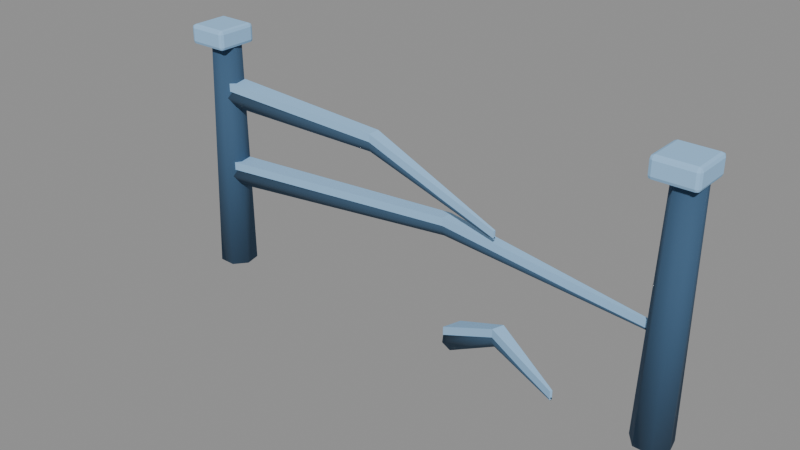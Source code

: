 # Source: fence_broken.blend  (saved by Blender 5.2.44; exported with 4.5.12 LTS)
import bpy
from mathutils import Matrix  # noqa: F401  (used for matrix-valued properties, if any)

bpy.ops.wm.read_factory_settings(use_empty=True)
scene = bpy.context.scene
scene.name = 'Scene'

# ---- collections
col_collisionguides_not_exported = bpy.data.collections.new('CollisionGuides_NOT_EXPORTED'); scene.collection.children.link(col_collisionguides_not_exported)

# ---- materials (node trees are filled in below, after node groups)
mat_env_snow = bpy.data.materials.new('env_snow')
mat_env_snow.diffuse_color = (0.3278, 0.5776, 0.8632, 1.0)
mat_env_timber = bpy.data.materials.new('env_timber')
mat_env_timber.diffuse_color = (0.0382, 0.09531, 0.1779, 1.0)
mat_env_twig = bpy.data.materials.new('env_twig')
mat_env_twig.diffuse_color = (0.03689, 0.0865, 0.1529, 1.0)

# ---- material node trees
mat_env_snow.use_nodes = True; mat_env_snow.node_tree.nodes.clear()
_N = mat_env_snow.node_tree.nodes; _L = mat_env_snow.node_tree.links
n0 = _N.new('ShaderNodeBsdfPrincipled'); n0.name = 'Principled BSDF'; n0.location = (-200, 100)
n0.inputs[0].default_value = (0.3278, 0.5776, 0.8632, 1.0)
n0.inputs[2].default_value = 0.9
n0.inputs[10].default_value = 0.005
n1 = _N.new('ShaderNodeOutputMaterial'); n1.name = 'Material Output'; n1.location = (200, 100)
_L.new(n0.outputs[0], n1.inputs[0])
n1.is_active_output = True
mat_env_timber.use_nodes = True; mat_env_timber.node_tree.nodes.clear()
_N = mat_env_timber.node_tree.nodes; _L = mat_env_timber.node_tree.links
n0 = _N.new('ShaderNodeBsdfPrincipled'); n0.name = 'Principled BSDF'; n0.location = (-200, 100)
n0.inputs[0].default_value = (0.0382, 0.09531, 0.1779, 1.0)
n0.inputs[2].default_value = 0.9
n0.inputs[10].default_value = 0.005
n1 = _N.new('ShaderNodeOutputMaterial'); n1.name = 'Material Output'; n1.location = (200, 100)
_L.new(n0.outputs[0], n1.inputs[0])
n1.is_active_output = True
mat_env_twig.use_nodes = True; mat_env_twig.node_tree.nodes.clear()
_N = mat_env_twig.node_tree.nodes; _L = mat_env_twig.node_tree.links
n0 = _N.new('ShaderNodeBsdfPrincipled'); n0.name = 'Principled BSDF'; n0.location = (-200, 100)
n0.inputs[0].default_value = (0.03689, 0.0865, 0.1529, 1.0)
n0.inputs[2].default_value = 0.9
n0.inputs[10].default_value = 0.005
n1 = _N.new('ShaderNodeOutputMaterial'); n1.name = 'Material Output'; n1.location = (200, 100)
_L.new(n0.outputs[0], n1.inputs[0])
n1.is_active_output = True

# ---- meshes
me_roughfencepost = bpy.data.meshes.new('RoughFencePost')
me_roughfencepost.from_pydata([(-1.35, 0.105, -0.12), (-1.268, 0.06547, -0.1216), (-1.248, -0.02336, -0.122), (-1.304, -0.0946, -0.1209), (-1.396, -0.0946, -0.1191), (-1.452, -0.02336, -0.118), (-1.432, 0.06547, -0.1184), (-1.325, 0.08, 1.18), (-1.262, 0.04988, 1.179), (-1.247, -0.0178, 1.179), (-1.29, -0.07208, 1.179), (-1.36, -0.07208, 1.181), (-1.403, -0.0178, 1.181), (-1.388, 0.04988, 1.181), (-1.445, -0.0952, 1.175), (-1.445, -0.115, 1.195), (-1.465, -0.0952, 1.195), (-1.445, -0.1092, 1.181), (-1.457, -0.1066, 1.183), (-1.459, -0.1092, 1.195), (-1.459, -0.0952, 1.181), (-1.445, -0.115, 1.265), (-1.445, -0.0952, 1.285), (-1.465, -0.0952, 1.265), (-1.445, -0.1092, 1.279), (-1.457, -0.1066, 1.277), (-1.459, -0.0952, 1.279), (-1.459, -0.1092, 1.265), (-1.445, 0.0952, 1.175), (-1.465, 0.0952, 1.195), (-1.445, 0.115, 1.195), (-1.459, 0.0952, 1.181), (-1.457, 0.1066, 1.183), (-1.459, 0.1092, 1.195), (-1.445, 0.1092, 1.181), (-1.445, 0.0952, 1.285), (-1.445, 0.115, 1.265), (-1.465, 0.0952, 1.265), (-1.445, 0.1092, 1.279), (-1.457, 0.1066, 1.277), (-1.459, 0.1092, 1.265), (-1.459, 0.0952, 1.279), (-1.255, -0.0952, 1.175), (-1.235, -0.0952, 1.195), (-1.255, -0.115, 1.195), (-1.241, -0.0952, 1.181), (-1.243, -0.1066, 1.183), (-1.241, -0.1092, 1.195), (-1.255, -0.1092, 1.181), (-1.255, -0.0952, 1.285), (-1.255, -0.115, 1.265), (-1.235, -0.0952, 1.265), (-1.255, -0.1092, 1.279), (-1.243, -0.1066, 1.277), (-1.241, -0.1092, 1.265), (-1.241, -0.0952, 1.279), (-1.255, 0.0952, 1.175), (-1.255, 0.115, 1.195), (-1.235, 0.0952, 1.195), (-1.255, 0.1092, 1.181), (-1.243, 0.1066, 1.183), (-1.241, 0.1092, 1.195), (-1.241, 0.0952, 1.181), (-1.255, 0.0952, 1.285), (-1.235, 0.0952, 1.265), (-1.255, 0.115, 1.265), (-1.241, 0.0952, 1.279), (-1.243, 0.1066, 1.277), (-1.241, 0.1092, 1.265), (-1.255, 0.1092, 1.279), (1.35, 0.105, -0.12), (1.432, 0.06547, -0.1216), (1.452, -0.02336, -0.122), (1.396, -0.0946, -0.1209), (1.304, -0.0946, -0.1191), (1.248, -0.02336, -0.118), (1.268, 0.06547, -0.1184), (1.375, 0.08, 1.18), (1.438, 0.04988, 1.179), (1.453, -0.0178, 1.179), (1.41, -0.07208, 1.179), (1.34, -0.07208, 1.181), (1.297, -0.0178, 1.181), (1.312, 0.04988, 1.181), (1.255, -0.0952, 1.175), (1.255, -0.115, 1.195), (1.235, -0.0952, 1.195), (1.255, -0.1092, 1.181), (1.243, -0.1066, 1.183), (1.241, -0.1092, 1.195), (1.241, -0.0952, 1.181), (1.255, -0.115, 1.265), (1.255, -0.0952, 1.285), (1.235, -0.0952, 1.265), (1.255, -0.1092, 1.279), (1.243, -0.1066, 1.277), (1.241, -0.0952, 1.279), (1.241, -0.1092, 1.265), (1.255, 0.0952, 1.175), (1.235, 0.0952, 1.195), (1.255, 0.115, 1.195), (1.241, 0.0952, 1.181), (1.243, 0.1066, 1.183), (1.241, 0.1092, 1.195), (1.255, 0.1092, 1.181), (1.255, 0.0952, 1.285), (1.255, 0.115, 1.265), (1.235, 0.0952, 1.265), (1.255, 0.1092, 1.279), (1.243, 0.1066, 1.277), (1.241, 0.1092, 1.265), (1.241, 0.0952, 1.279), (1.445, -0.0952, 1.175), (1.465, -0.0952, 1.195), (1.445, -0.115, 1.195), (1.459, -0.0952, 1.181), (1.457, -0.1066, 1.183), (1.459, -0.1092, 1.195), (1.445, -0.1092, 1.181), (1.445, -0.0952, 1.285), (1.445, -0.115, 1.265), (1.465, -0.0952, 1.265), (1.445, -0.1092, 1.279), (1.457, -0.1066, 1.277), (1.459, -0.1092, 1.265), (1.459, -0.0952, 1.279), (1.445, 0.0952, 1.175), (1.445, 0.115, 1.195), (1.465, 0.0952, 1.195), (1.445, 0.1092, 1.181), (1.457, 0.1066, 1.183), (1.459, 0.1092, 1.195), (1.459, 0.0952, 1.181), (1.445, 0.0952, 1.285), (1.465, 0.0952, 1.265), (1.445, 0.115, 1.265), (1.459, 0.0952, 1.279), (1.457, 0.1066, 1.277), (1.459, 0.1092, 1.265), (1.445, 0.1092, 1.279), (-1.347, -0.06495, 0.43), (-1.353, -0.03262, 0.4862), (-1.355, 0.03233, 0.4862), (-1.353, 0.06495, 0.43), (-1.347, 0.03262, 0.3738), (-1.345, -0.03233, 0.3738), (0.1273, 0.01594, 0.53), (0.1273, 0.03674, 0.566), (0.1273, 0.07834, 0.566), (0.1273, 0.09914, 0.53), (0.1273, 0.07834, 0.494), (0.1273, 0.03674, 0.494), (1.35, -0.007991, 0.43), (1.35, -0.004022, 0.4369), (1.351, 0.003969, 0.4369), (1.35, 0.007991, 0.43), (1.35, 0.004022, 0.4231), (1.349, -0.003969, 0.4231), (-1.35, -0.0546, 0.5138), (-1.35, 0.0546, 0.5138), (0.1273, 0.0226, 0.5962), (0.1273, 0.09249, 0.5962), (1.35, -0.00672, 0.471), (1.35, 0.00672, 0.471), (-1.35, -0.0546, 0.4688), (-1.35, 0.0546, 0.4688), (0.1273, 0.0226, 0.5512), (0.1273, 0.09249, 0.5512), (1.35, -0.00672, 0.426), (1.35, 0.00672, 0.426), (-1.346, -0.06489, 0.9), (-1.345, -0.03227, 0.9562), (-1.349, 0.03262, 0.9562), (-1.354, 0.06489, 0.9), (-1.355, 0.03227, 0.8438), (-1.351, -0.03262, 0.8438), (-0.3407, 0.01594, 0.844), (-0.3348, 0.03674, 0.8795), (-0.3348, 0.07834, 0.8795), (-0.3407, 0.09914, 0.844), (-0.3466, 0.07834, 0.8085), (-0.3466, 0.03674, 0.8085), (0.4494, -0.007979, 0.6), (0.4517, -0.004137, 0.6066), (0.4523, 0.003842, 0.6066), (0.4506, 0.007979, 0.6), (0.4483, 0.004137, 0.5934), (0.4477, -0.003842, 0.5934), (-1.35, -0.0546, 0.9837), (-1.35, 0.0546, 0.9837), (-0.3407, 0.0226, 0.9102), (-0.3407, 0.09249, 0.9102), (0.45, -0.00672, 0.641), (0.45, 0.00672, 0.641), (-1.35, -0.0546, 0.9387), (-1.35, 0.0546, 0.9387), (-0.3407, 0.0226, 0.8652), (-0.3407, 0.09249, 0.8652), (0.45, -0.00672, 0.596), (0.45, 0.00672, 0.596), (0.3392, -0.239, 0.1), (0.3226, -0.2055, 0.1469), (0.3334, -0.1465, 0.1469), (0.3608, -0.121, 0.1), (0.3774, -0.1545, 0.05312), (0.3666, -0.2135, 0.05312), (0.6406, -0.272, 0.2468), (0.6425, -0.2524, 0.2798), (0.654, -0.2158, 0.2798), (0.6636, -0.1987, 0.2468), (0.6617, -0.2182, 0.2138), (0.6502, -0.2549, 0.2138), (1.047, -0.4074, 0.19), (1.049, -0.404, 0.1969), (1.052, -0.3967, 0.1969), (1.053, -0.3926, 0.19), (1.051, -0.396, 0.1831), (1.048, -0.4033, 0.1831), (0.3349, -0.2281, 0.18), (0.3651, -0.1319, 0.18), (0.6424, -0.2661, 0.3106), (0.6617, -0.2046, 0.3106), (1.048, -0.4064, 0.231), (1.052, -0.3936, 0.231), (0.3349, -0.2281, 0.135), (0.3651, -0.1319, 0.135), (0.6424, -0.2661, 0.2656), (0.6617, -0.2046, 0.2656), (1.048, -0.4064, 0.186), (1.052, -0.3936, 0.186)], [], [(0, 7, 8, 1), (1, 8, 9, 2), (2, 9, 10, 3), (3, 10, 11, 4), (4, 11, 12, 5), (5, 12, 13, 6), (6, 13, 7, 0), (6, 0, 1, 2, 3, 4, 5), (7, 13, 12, 11, 10, 9, 8), (14, 17, 18, 20), (15, 19, 18, 17), (16, 20, 18, 19), (21, 24, 25, 27), (22, 26, 25, 24), (23, 27, 25, 26), (28, 31, 32, 34), (29, 33, 32, 31), (30, 34, 32, 33), (35, 38, 39, 41), (36, 40, 39, 38), (37, 41, 39, 40), (42, 45, 46, 48), (43, 47, 46, 45), (44, 48, 46, 47), (49, 52, 53, 55), (50, 54, 53, 52), (51, 55, 53, 54), (56, 59, 60, 62), (57, 61, 60, 59), (58, 62, 60, 61), (63, 66, 67, 69), (64, 68, 67, 66), (65, 69, 67, 68), (28, 14, 20, 31), (31, 20, 16, 29), (15, 21, 27, 19), (19, 27, 23, 16), (22, 35, 41, 26), (26, 41, 37, 23), (36, 30, 33, 40), (40, 33, 29, 37), (56, 28, 34, 59), (59, 34, 30, 57), (35, 63, 69, 38), (38, 69, 65, 36), (64, 58, 61, 68), (68, 61, 57, 65), (42, 56, 62, 45), (45, 62, 58, 43), (63, 49, 55, 66), (66, 55, 51, 64), (50, 44, 47, 54), (54, 47, 43, 51), (14, 42, 48, 17), (17, 48, 44, 15), (49, 22, 24, 52), (52, 24, 21, 50), (28, 56, 42, 14), (16, 23, 37, 29), (44, 50, 21, 15), (63, 35, 22, 49), (30, 36, 65, 57), (58, 64, 51, 43), (70, 77, 78, 71), (71, 78, 79, 72), (72, 79, 80, 73), (73, 80, 81, 74), (74, 81, 82, 75), (75, 82, 83, 76), (76, 83, 77, 70), (76, 70, 71, 72, 73, 74, 75), (77, 83, 82, 81, 80, 79, 78), (84, 87, 88, 90), (85, 89, 88, 87), (86, 90, 88, 89), (91, 94, 95, 97), (92, 96, 95, 94), (93, 97, 95, 96), (98, 101, 102, 104), (99, 103, 102, 101), (100, 104, 102, 103), (105, 108, 109, 111), (106, 110, 109, 108), (107, 111, 109, 110), (112, 115, 116, 118), (113, 117, 116, 115), (114, 118, 116, 117), (119, 122, 123, 125), (120, 124, 123, 122), (121, 125, 123, 124), (126, 129, 130, 132), (127, 131, 130, 129), (128, 132, 130, 131), (133, 136, 137, 139), (134, 138, 137, 136), (135, 139, 137, 138), (98, 84, 90, 101), (101, 90, 86, 99), (85, 91, 97, 89), (89, 97, 93, 86), (92, 105, 111, 96), (96, 111, 107, 93), (106, 100, 103, 110), (110, 103, 99, 107), (126, 98, 104, 129), (129, 104, 100, 127), (105, 133, 139, 108), (108, 139, 135, 106), (134, 128, 131, 138), (138, 131, 127, 135), (112, 126, 132, 115), (115, 132, 128, 113), (133, 119, 125, 136), (136, 125, 121, 134), (120, 114, 117, 124), (124, 117, 113, 121), (84, 112, 118, 87), (87, 118, 114, 85), (119, 92, 94, 122), (122, 94, 91, 120), (98, 126, 112, 84), (86, 93, 107, 99), (114, 120, 91, 85), (133, 105, 92, 119), (100, 106, 135, 127), (128, 134, 121, 113), (140, 146, 147, 141), (141, 147, 148, 142), (142, 148, 149, 143), (143, 149, 150, 144), (144, 150, 151, 145), (145, 151, 146, 140), (146, 152, 153, 147), (147, 153, 154, 148), (148, 154, 155, 149), (149, 155, 156, 150), (150, 156, 157, 151), (151, 157, 152, 146), (145, 140, 141, 142, 143, 144), (152, 157, 156, 155, 154, 153), (158, 160, 161, 159), (160, 162, 163, 161), (164, 165, 167, 166), (166, 167, 169, 168), (158, 159, 165, 164), (162, 168, 169, 163), (158, 164, 166, 160), (160, 166, 168, 162), (159, 161, 167, 165), (161, 163, 169, 167), (170, 176, 177, 171), (171, 177, 178, 172), (172, 178, 179, 173), (173, 179, 180, 174), (174, 180, 181, 175), (175, 181, 176, 170), (176, 182, 183, 177), (177, 183, 184, 178), (178, 184, 185, 179), (179, 185, 186, 180), (180, 186, 187, 181), (181, 187, 182, 176), (175, 170, 171, 172, 173, 174), (182, 187, 186, 185, 184, 183), (188, 190, 191, 189), (190, 192, 193, 191), (194, 195, 197, 196), (196, 197, 199, 198), (188, 189, 195, 194), (192, 198, 199, 193), (188, 194, 196, 190), (190, 196, 198, 192), (189, 191, 197, 195), (191, 193, 199, 197), (200, 206, 207, 201), (201, 207, 208, 202), (202, 208, 209, 203), (203, 209, 210, 204), (204, 210, 211, 205), (205, 211, 206, 200), (206, 212, 213, 207), (207, 213, 214, 208), (208, 214, 215, 209), (209, 215, 216, 210), (210, 216, 217, 211), (211, 217, 212, 206), (205, 200, 201, 202, 203, 204), (212, 217, 216, 215, 214, 213), (218, 220, 221, 219), (220, 222, 223, 221), (224, 225, 227, 226), (226, 227, 229, 228), (218, 219, 225, 224), (222, 228, 229, 223), (218, 224, 226, 220), (220, 226, 228, 222), (219, 221, 227, 225), (221, 223, 229, 227)])
me_roughfencepost.polygons.foreach_set('use_smooth', [1, 1, 1, 1, 1, 1, 1, 1, 1, 0, 0, 0, 0, 0, 0, 0, 0, 0, 0, 0, 0, 0, 0, 0, 0, 0, 0, 0, 0, 0, 0, 0, 0, 0, 0, 0, 0, 0, 0, 0, 0, 0, 0, 0, 0, 0, 0, 0, 0, 0, 0, 0, 0, 0, 0, 0, 0, 0, 0, 0, 0, 0, 0, 1, 1, 1, 1, 1, 1, 1, 1, 1, 0, 0, 0, 0, 0, 0, 0, 0, 0, 0, 0, 0, 0, 0, 0, 0, 0, 0, 0, 0, 0, 0, 0, 0, 0, 0, 0, 0, 0, 0, 0, 0, 0, 0, 0, 0, 0, 0, 0, 0, 0, 0, 0, 0, 0, 0, 0, 0, 0, 0, 0, 0, 0, 0, 1, 1, 1, 1, 1, 1, 1, 1, 1, 1, 1, 1, 1, 1, 0, 0, 0, 0, 0, 0, 0, 0, 0, 0, 1, 1, 1, 1, 1, 1, 1, 1, 1, 1, 1, 1, 1, 1, 0, 0, 0, 0, 0, 0, 0, 0, 0, 0, 1, 1, 1, 1, 1, 1, 1, 1, 1, 1, 1, 1, 1, 1, 0, 0, 0, 0, 0, 0, 0, 0, 0, 0])
me_roughfencepost.polygons.foreach_set('material_index', [1, 1, 1, 1, 1, 1, 1, 1, 1, 0, 0, 0, 0, 0, 0, 0, 0, 0, 0, 0, 0, 0, 0, 0, 0, 0, 0, 0, 0, 0, 0, 0, 0, 0, 0, 0, 0, 0, 0, 0, 0, 0, 0, 0, 0, 0, 0, 0, 0, 0, 0, 0, 0, 0, 0, 0, 0, 0, 0, 0, 0, 0, 0, 1, 1, 1, 1, 1, 1, 1, 1, 1, 0, 0, 0, 0, 0, 0, 0, 0, 0, 0, 0, 0, 0, 0, 0, 0, 0, 0, 0, 0, 0, 0, 0, 0, 0, 0, 0, 0, 0, 0, 0, 0, 0, 0, 0, 0, 0, 0, 0, 0, 0, 0, 0, 0, 0, 0, 0, 0, 0, 0, 0, 0, 0, 0, 2, 2, 2, 2, 2, 2, 2, 2, 2, 2, 2, 2, 2, 2, 0, 0, 0, 0, 0, 0, 0, 0, 0, 0, 2, 2, 2, 2, 2, 2, 2, 2, 2, 2, 2, 2, 2, 2, 0, 0, 0, 0, 0, 0, 0, 0, 0, 0, 2, 2, 2, 2, 2, 2, 2, 2, 2, 2, 2, 2, 2, 2, 0, 0, 0, 0, 0, 0, 0, 0, 0, 0])
_uv = me_roughfencepost.uv_layers.new(name='UVMap')
_uv.uv.foreach_set('vector', [0.0, 0.0, 0.0, 0.0, 0.0, 0.0, 0.0, 0.0, 0.0, 0.0, 0.0, 0.0, 0.0, 0.0, 0.0, 0.0, 0.0, 0.0, 0.0, 0.0, 0.0, 0.0, 0.0, 0.0, 0.0, 0.0, 0.0, 0.0, 0.0, 0.0, 0.0, 0.0, 0.0, 0.0, 0.0, 0.0, 0.0, 0.0, 0.0, 0.0, 0.0, 0.0, 0.0, 0.0, 0.0, 0.0, 0.0, 0.0, 0.0, 0.0, 0.0, 0.0, 0.0, 0.0, 0.0, 0.0, 0.0, 0.0, 0.0, 0.0, 0.0, 0.0, 0.0, 0.0, 0.0, 0.0, 0.0, 0.0, 0.0, 0.0, 0.0, 0.0, 0.0, 0.0, 0.0, 0.0, 0.0, 0.0, 0.0, 0.0, 0.0, 0.0, 0.0, 0.0, 0.1465, 0.7285, 0.1465, 0.75, 0.1341, 0.75, 0.125, 0.7285, 0.42, 0.9785, 0.42, 1.0, 0.394, 1.0, 0.375, 0.9785, 0.42, 0.02152, 0.375, 0.02152, 0.375, 0.009096, 0.42, 0.0, 0.58, 0.9785, 0.625, 0.9785, 0.625, 0.9909, 0.58, 1.0, 0.8535, 0.7285, 0.875, 0.7285, 0.875, 0.7409, 0.8535, 0.75, 0.58, 0.02152, 0.58, 0.0, 0.606, 0.0, 0.625, 0.02152, 0.1465, 0.5215, 0.125, 0.5215, 0.125, 0.5091, 0.1465, 0.5, 0.42, 0.2285, 0.42, 0.25, 0.3845, 0.2545, 0.375, 0.2285, 0.42, 0.2715, 0.375, 0.2715, 0.3845, 0.2545, 0.42, 0.25, 0.8535, 0.5215, 0.8535, 0.5, 0.8659, 0.5, 0.875, 0.5215, 0.58, 0.2715, 0.58, 0.25, 0.6155, 0.2455, 0.625, 0.2715, 0.58, 0.2285, 0.625, 0.2285, 0.6155, 0.2455, 0.58, 0.25, 0.3535, 0.7285, 0.375, 0.7285, 0.3813, 0.75, 0.3642, 0.7608, 0.42, 0.7285, 0.42, 0.75, 0.3813, 0.75, 0.375, 0.7285, 0.42, 0.7715, 0.3642, 0.7608, 0.3813, 0.75, 0.42, 0.75, 0.6465, 0.7285, 0.6358, 0.7608, 0.6217, 0.747, 0.625, 0.7285, 0.58, 0.7715, 0.58, 0.75, 0.6217, 0.747, 0.6358, 0.7608, 0.58, 0.7285, 0.625, 0.7285, 0.6217, 0.747, 0.58, 0.75, 0.3535, 0.5215, 0.3642, 0.4892, 0.3783, 0.503, 0.375, 0.5215, 0.42, 0.4785, 0.42, 0.5, 0.3783, 0.503, 0.3642, 0.4892, 0.42, 0.5215, 0.375, 0.5215, 0.3783, 0.503, 0.42, 0.5, 0.6465, 0.5215, 0.625, 0.5215, 0.6187, 0.5, 0.6358, 0.4892, 0.58, 0.5215, 0.58, 0.5, 0.6187, 0.5, 0.625, 0.5215, 0.58, 0.4785, 0.6358, 0.4892, 0.6187, 0.5, 0.58, 0.5, 0.1465, 0.5215, 0.1465, 0.7285, 0.125, 0.7285, 0.125, 0.5215, 0.375, 0.2285, 0.375, 0.02152, 0.42, 0.02152, 0.42, 0.2285, 0.42, 0.9785, 0.58, 0.9785, 0.58, 1.0, 0.42, 1.0, 0.42, 0.0, 0.58, 0.0, 0.58, 0.02152, 0.42, 0.02152, 0.8535, 0.7285, 0.8535, 0.5215, 0.875, 0.5215, 0.875, 0.7285, 0.625, 0.02152, 0.625, 0.2285, 0.58, 0.2285, 0.58, 0.02152, 0.58, 0.2715, 0.42, 0.2715, 0.42, 0.25, 0.58, 0.25, 0.58, 0.25, 0.42, 0.25, 0.42, 0.2285, 0.58, 0.2285, 0.3535, 0.5215, 0.1465, 0.5215, 0.1465, 0.5, 0.3642, 0.4892, 0.3642, 0.4892, 0.375, 0.2715, 0.42, 0.2715, 0.42, 0.4785, 0.8535, 0.5215, 0.6465, 0.5215, 0.6358, 0.4892, 0.8535, 0.5, 0.625, 0.2715, 0.6358, 0.4892, 0.58, 0.4785, 0.58, 0.2715, 0.58, 0.5215, 0.42, 0.5215, 0.42, 0.5, 0.58, 0.5, 0.58, 0.5, 0.42, 0.5, 0.42, 0.4785, 0.58, 0.4785, 0.3535, 0.7285, 0.3535, 0.5215, 0.375, 0.5215, 0.375, 0.7285, 0.375, 0.7285, 0.375, 0.5215, 0.42, 0.5215, 0.42, 0.7285, 0.6465, 0.5215, 0.6465, 0.7285, 0.625, 0.7285, 0.625, 0.5215, 0.625, 0.5215, 0.625, 0.7285, 0.58, 0.7285, 0.58, 0.5215, 0.58, 0.7715, 0.42, 0.7715, 0.42, 0.75, 0.58, 0.75, 0.58, 0.75, 0.42, 0.75, 0.42, 0.7285, 0.58, 0.7285, 0.1465, 0.7285, 0.3535, 0.7285, 0.3642, 0.7608, 0.1465, 0.75, 0.375, 0.9785, 0.3642, 0.7608, 0.42, 0.7715, 0.42, 0.9785, 0.6465, 0.7285, 0.8535, 0.7285, 0.8535, 0.75, 0.6358, 0.7608, 0.6358, 0.7608, 0.625, 0.9785, 0.58, 0.9785, 0.58, 0.7715, 0.1465, 0.5215, 0.3535, 0.5215, 0.3535, 0.7285, 0.1465, 0.7285, 0.42, 0.02152, 0.58, 0.02152, 0.58, 0.2285, 0.42, 0.2285, 0.42, 0.7715, 0.58, 0.7715, 0.58, 0.9785, 0.42, 0.9785, 0.6465, 0.5215, 0.8535, 0.5215, 0.8535, 0.7285, 0.6465, 0.7285, 0.42, 0.2715, 0.58, 0.2715, 0.58, 0.4785, 0.42, 0.4785, 0.42, 0.5215, 0.58, 0.5215, 0.58, 0.7285, 0.42, 0.7285, 0.0, 0.0, 0.0, 0.0, 0.0, 0.0, 0.0, 0.0, 0.0, 0.0, 0.0, 0.0, 0.0, 0.0, 0.0, 0.0, 0.0, 0.0, 0.0, 0.0, 0.0, 0.0, 0.0, 0.0, 0.0, 0.0, 0.0, 0.0, 0.0, 0.0, 0.0, 0.0, 0.0, 0.0, 0.0, 0.0, 0.0, 0.0, 0.0, 0.0, 0.0, 0.0, 0.0, 0.0, 0.0, 0.0, 0.0, 0.0, 0.0, 0.0, 0.0, 0.0, 0.0, 0.0, 0.0, 0.0, 0.0, 0.0, 0.0, 0.0, 0.0, 0.0, 0.0, 0.0, 0.0, 0.0, 0.0, 0.0, 0.0, 0.0, 0.0, 0.0, 0.0, 0.0, 0.0, 0.0, 0.0, 0.0, 0.0, 0.0, 0.0, 0.0, 0.0, 0.0, 0.1465, 0.7285, 0.1465, 0.75, 0.1341, 0.75, 0.125, 0.7285, 0.42, 0.9785, 0.42, 1.0, 0.394, 1.0, 0.375, 0.9785, 0.42, 0.02152, 0.375, 0.02152, 0.375, 0.009096, 0.42, 0.0, 0.58, 0.9785, 0.625, 0.9785, 0.625, 0.9909, 0.58, 1.0, 0.8535, 0.7285, 0.875, 0.7285, 0.875, 0.7409, 0.8535, 0.75, 0.58, 0.02152, 0.58, 0.0, 0.606, 0.0, 0.625, 0.02152, 0.1465, 0.5215, 0.125, 0.5215, 0.125, 0.5091, 0.1465, 0.5, 0.42, 0.2285, 0.42, 0.25, 0.3845, 0.2545, 0.375, 0.2285, 0.42, 0.2715, 0.375, 0.2715, 0.3845, 0.2545, 0.42, 0.25, 0.8535, 0.5215, 0.8535, 0.5, 0.8659, 0.5, 0.875, 0.5215, 0.58, 0.2715, 0.58, 0.25, 0.6155, 0.2455, 0.625, 0.2715, 0.58, 0.2285, 0.625, 0.2285, 0.6155, 0.2455, 0.58, 0.25, 0.3535, 0.7285, 0.375, 0.7285, 0.3813, 0.75, 0.3642, 0.7608, 0.42, 0.7285, 0.42, 0.75, 0.3813, 0.75, 0.375, 0.7285, 0.42, 0.7715, 0.3642, 0.7608, 0.3813, 0.75, 0.42, 0.75, 0.6465, 0.7285, 0.6358, 0.7608, 0.6217, 0.747, 0.625, 0.7285, 0.58, 0.7715, 0.58, 0.75, 0.6217, 0.747, 0.6358, 0.7608, 0.58, 0.7285, 0.625, 0.7285, 0.6217, 0.747, 0.58, 0.75, 0.3535, 0.5215, 0.3642, 0.4892, 0.3783, 0.503, 0.375, 0.5215, 0.42, 0.4785, 0.42, 0.5, 0.3783, 0.503, 0.3642, 0.4892, 0.42, 0.5215, 0.375, 0.5215, 0.3783, 0.503, 0.42, 0.5, 0.6465, 0.5215, 0.625, 0.5215, 0.6187, 0.5, 0.6358, 0.4892, 0.58, 0.5215, 0.58, 0.5, 0.6187, 0.5, 0.625, 0.5215, 0.58, 0.4785, 0.6358, 0.4892, 0.6187, 0.5, 0.58, 0.5, 0.1465, 0.5215, 0.1465, 0.7285, 0.125, 0.7285, 0.125, 0.5215, 0.375, 0.2285, 0.375, 0.02152, 0.42, 0.02152, 0.42, 0.2285, 0.42, 0.9785, 0.58, 0.9785, 0.58, 1.0, 0.42, 1.0, 0.42, 0.0, 0.58, 0.0, 0.58, 0.02152, 0.42, 0.02152, 0.8535, 0.7285, 0.8535, 0.5215, 0.875, 0.5215, 0.875, 0.7285, 0.625, 0.02152, 0.625, 0.2285, 0.58, 0.2285, 0.58, 0.02152, 0.58, 0.2715, 0.42, 0.2715, 0.42, 0.25, 0.58, 0.25, 0.58, 0.25, 0.42, 0.25, 0.42, 0.2285, 0.58, 0.2285, 0.3535, 0.5215, 0.1465, 0.5215, 0.1465, 0.5, 0.3642, 0.4892, 0.3642, 0.4892, 0.375, 0.2715, 0.42, 0.2715, 0.42, 0.4785, 0.8535, 0.5215, 0.6465, 0.5215, 0.6358, 0.4892, 0.8535, 0.5, 0.625, 0.2715, 0.6358, 0.4892, 0.58, 0.4785, 0.58, 0.2715, 0.58, 0.5215, 0.42, 0.5215, 0.42, 0.5, 0.58, 0.5, 0.58, 0.5, 0.42, 0.5, 0.42, 0.4785, 0.58, 0.4785, 0.3535, 0.7285, 0.3535, 0.5215, 0.375, 0.5215, 0.375, 0.7285, 0.375, 0.7285, 0.375, 0.5215, 0.42, 0.5215, 0.42, 0.7285, 0.6465, 0.5215, 0.6465, 0.7285, 0.625, 0.7285, 0.625, 0.5215, 0.625, 0.5215, 0.625, 0.7285, 0.58, 0.7285, 0.58, 0.5215, 0.58, 0.7715, 0.42, 0.7715, 0.42, 0.75, 0.58, 0.75, 0.58, 0.75, 0.42, 0.75, 0.42, 0.7285, 0.58, 0.7285, 0.1465, 0.7285, 0.3535, 0.7285, 0.3642, 0.7608, 0.1465, 0.75, 0.375, 0.9785, 0.3642, 0.7608, 0.42, 0.7715, 0.42, 0.9785, 0.6465, 0.7285, 0.8535, 0.7285, 0.8535, 0.75, 0.6358, 0.7608, 0.6358, 0.7608, 0.625, 0.9785, 0.58, 0.9785, 0.58, 0.7715, 0.1465, 0.5215, 0.3535, 0.5215, 0.3535, 0.7285, 0.1465, 0.7285, 0.42, 0.02152, 0.58, 0.02152, 0.58, 0.2285, 0.42, 0.2285, 0.42, 0.7715, 0.58, 0.7715, 0.58, 0.9785, 0.42, 0.9785, 0.6465, 0.5215, 0.8535, 0.5215, 0.8535, 0.7285, 0.6465, 0.7285, 0.42, 0.2715, 0.58, 0.2715, 0.58, 0.4785, 0.42, 0.4785, 0.42, 0.5215, 0.58, 0.5215, 0.58, 0.7285, 0.42, 0.7285, 0.0, 0.0, 0.0, 0.0, 0.0, 0.0, 0.0, 0.0, 0.0, 0.0, 0.0, 0.0, 0.0, 0.0, 0.0, 0.0, 0.0, 0.0, 0.0, 0.0, 0.0, 0.0, 0.0, 0.0, 0.0, 0.0, 0.0, 0.0, 0.0, 0.0, 0.0, 0.0, 0.0, 0.0, 0.0, 0.0, 0.0, 0.0, 0.0, 0.0, 0.0, 0.0, 0.0, 0.0, 0.0, 0.0, 0.0, 0.0, 0.0, 0.0, 0.0, 0.0, 0.0, 0.0, 0.0, 0.0, 0.0, 0.0, 0.0, 0.0, 0.0, 0.0, 0.0, 0.0, 0.0, 0.0, 0.0, 0.0, 0.0, 0.0, 0.0, 0.0, 0.0, 0.0, 0.0, 0.0, 0.0, 0.0, 0.0, 0.0, 0.0, 0.0, 0.0, 0.0, 0.0, 0.0, 0.0, 0.0, 0.0, 0.0, 0.0, 0.0, 0.0, 0.0, 0.0, 0.0, 0.0, 0.0, 0.0, 0.0, 0.0, 0.0, 0.0, 0.0, 0.0, 0.0, 0.0, 0.0, 0.0, 0.0, 0.0, 0.0, 0.0, 0.0, 0.0, 0.0, 0.0, 0.0, 0.0, 0.0, 0.0, 0.0, 0.0, 0.0, 0.0, 0.0, 0.0, 0.0, 0.0, 0.0, 0.0, 0.0, 0.0, 0.0, 0.0, 0.0, 0.0, 0.0, 0.0, 0.0, 0.0, 0.0, 0.0, 0.0, 0.0, 0.0, 0.0, 0.0, 0.0, 0.0, 0.0, 0.0, 0.0, 0.0, 0.0, 0.0, 0.0, 0.0, 0.0, 0.0, 0.0, 0.0, 0.0, 0.0, 0.0, 0.0, 0.0, 0.0, 0.0, 0.0, 0.0, 0.0, 0.0, 0.0, 0.0, 0.0, 0.0, 0.0, 0.0, 0.0, 0.0, 0.0, 0.0, 0.0, 0.0, 0.0, 0.0, 0.0, 0.0, 0.0, 0.0, 0.0, 0.0, 0.0, 0.0, 0.0, 0.0, 0.0, 0.0, 0.0, 0.0, 0.0, 0.0, 0.0, 0.0, 0.0, 0.0, 0.0, 0.0, 0.0, 0.0, 0.0, 0.0, 0.0, 0.0, 0.0, 0.0, 0.0, 0.0, 0.0, 0.0, 0.0, 0.0, 0.0, 0.0, 0.0, 0.0, 0.0, 0.0, 0.0, 0.0, 0.0, 0.0, 0.0, 0.0, 0.0, 0.0, 0.0, 0.0, 0.0, 0.0, 0.0, 0.0, 0.0, 0.0, 0.0, 0.0, 0.0, 0.0, 0.0, 0.0, 0.0, 0.0, 0.0, 0.0, 0.0, 0.0, 0.0, 0.0, 0.0, 0.0, 0.0, 0.0, 0.0, 0.0, 0.0, 0.0, 0.0, 0.0, 0.0, 0.0, 0.0, 0.0, 0.0, 0.0, 0.0, 0.0, 0.0, 0.0, 0.0, 0.0, 0.0, 0.0, 0.0, 0.0, 0.0, 0.0, 0.0, 0.0, 0.0, 0.0, 0.0, 0.0, 0.0, 0.0, 0.0, 0.0, 0.0, 0.0, 0.0, 0.0, 0.0, 0.0, 0.0, 0.0, 0.0, 0.0, 0.0, 0.0, 0.0, 0.0, 0.0, 0.0, 0.0, 0.0, 0.0, 0.0, 0.0, 0.0, 0.0, 0.0, 0.0, 0.0, 0.0, 0.0, 0.0, 0.0, 0.0, 0.0, 0.0, 0.0, 0.0, 0.0, 0.0, 0.0, 0.0, 0.0, 0.0, 0.0, 0.0, 0.0, 0.0, 0.0, 0.0, 0.0, 0.0, 0.0, 0.0, 0.0, 0.0, 0.0, 0.0, 0.0, 0.0, 0.0, 0.0, 0.0, 0.0, 0.0, 0.0, 0.0, 0.0, 0.0, 0.0, 0.0, 0.0, 0.0, 0.0, 0.0, 0.0, 0.0, 0.0, 0.0, 0.0, 0.0, 0.0, 0.0, 0.0, 0.0, 0.0, 0.0, 0.0, 0.0, 0.0, 0.0, 0.0, 0.0, 0.0, 0.0, 0.0, 0.0, 0.0, 0.0, 0.0, 0.0, 0.0, 0.0, 0.0, 0.0, 0.0, 0.0, 0.0, 0.0, 0.0, 0.0, 0.0, 0.0, 0.0, 0.0, 0.0, 0.0, 0.0, 0.0, 0.0, 0.0, 0.0, 0.0, 0.0, 0.0, 0.0, 0.0, 0.0, 0.0, 0.0, 0.0, 0.0, 0.0, 0.0, 0.0, 0.0, 0.0, 0.0, 0.0, 0.0, 0.0, 0.0, 0.0, 0.0, 0.0, 0.0, 0.0, 0.0, 0.0, 0.0, 0.0, 0.0, 0.0, 0.0, 0.0, 0.0, 0.0, 0.0, 0.0, 0.0, 0.0, 0.0, 0.0, 0.0, 0.0, 0.0, 0.0, 0.0, 0.0, 0.0, 0.0, 0.0, 0.0, 0.0, 0.0, 0.0, 0.0, 0.0, 0.0, 0.0, 0.0, 0.0, 0.0, 0.0, 0.0, 0.0, 0.0, 0.0, 0.0, 0.0, 0.0, 0.0, 0.0, 0.0, 0.0, 0.0, 0.0, 0.0, 0.0, 0.0, 0.0, 0.0, 0.0, 0.0, 0.0, 0.0, 0.0, 0.0, 0.0, 0.0, 0.0, 0.0, 0.0, 0.0, 0.0, 0.0, 0.0, 0.0, 0.0, 0.0, 0.0, 0.0, 0.0, 0.0, 0.0, 0.0, 0.0, 0.0, 0.0, 0.0, 0.0, 0.0, 0.0, 0.0, 0.0, 0.0, 0.0, 0.0, 0.0, 0.0, 0.0, 0.0, 0.0, 0.0, 0.0, 0.0, 0.0, 0.0, 0.0, 0.0, 0.0, 0.0, 0.0, 0.0, 0.0, 0.0, 0.0, 0.0, 0.0, 0.0, 0.0, 0.0, 0.0, 0.0, 0.0, 0.0, 0.0, 0.0, 0.0, 0.0, 0.0, 0.0, 0.0, 0.0, 0.0, 0.0, 0.0, 0.0, 0.0, 0.0, 0.0, 0.0, 0.0, 0.0, 0.0, 0.0, 0.0, 0.0, 0.0, 0.0, 0.0, 0.0, 0.0, 0.0, 0.0, 0.0, 0.0, 0.0, 0.0, 0.0, 0.0, 0.0, 0.0, 0.0, 0.0, 0.0])
me_roughfencepost.materials.append(mat_env_snow)
me_roughfencepost.materials.append(mat_env_timber)
me_roughfencepost.materials.append(mat_env_twig)
me_roughfencepost.update()
me_cube_002 = bpy.data.meshes.new('Cube.002')
me_cube_002.from_pydata([(-0.5, -0.5, -0.5), (-0.5, -0.5, 0.5), (-0.5, 0.5, -0.5), (-0.5, 0.5, 0.5), (0.5, -0.5, -0.5), (0.5, -0.5, 0.5), (0.5, 0.5, -0.5), (0.5, 0.5, 0.5)], [], [(0, 1, 3, 2), (2, 3, 7, 6), (6, 7, 5, 4), (4, 5, 1, 0), (2, 6, 4, 0), (7, 3, 1, 5)])
_uv = me_cube_002.uv_layers.new(name='UVMap')
_uv.uv.foreach_set('vector', [0.375, 0.0, 0.625, 0.0, 0.625, 0.25, 0.375, 0.25, 0.375, 0.25, 0.625, 0.25, 0.625, 0.5, 0.375, 0.5, 0.375, 0.5, 0.625, 0.5, 0.625, 0.75, 0.375, 0.75, 0.375, 0.75, 0.625, 0.75, 0.625, 1.0, 0.375, 1.0, 0.125, 0.5, 0.375, 0.5, 0.375, 0.75, 0.125, 0.75, 0.625, 0.5, 0.875, 0.5, 0.875, 0.75, 0.625, 0.75])
me_cube_002.update()
me_cube_003 = bpy.data.meshes.new('Cube.003')
me_cube_003.from_pydata([(-0.5, -0.5, -0.5), (-0.5, -0.5, 0.5), (-0.5, 0.5, -0.5), (-0.5, 0.5, 0.5), (0.5, -0.5, -0.5), (0.5, -0.5, 0.5), (0.5, 0.5, -0.5), (0.5, 0.5, 0.5)], [], [(0, 1, 3, 2), (2, 3, 7, 6), (6, 7, 5, 4), (4, 5, 1, 0), (2, 6, 4, 0), (7, 3, 1, 5)])
_uv = me_cube_003.uv_layers.new(name='UVMap')
_uv.uv.foreach_set('vector', [0.375, 0.0, 0.625, 0.0, 0.625, 0.25, 0.375, 0.25, 0.375, 0.25, 0.625, 0.25, 0.625, 0.5, 0.375, 0.5, 0.375, 0.5, 0.625, 0.5, 0.625, 0.75, 0.375, 0.75, 0.375, 0.75, 0.625, 0.75, 0.625, 1.0, 0.375, 1.0, 0.125, 0.5, 0.375, 0.5, 0.375, 0.75, 0.125, 0.75, 0.625, 0.5, 0.875, 0.5, 0.875, 0.75, 0.625, 0.75])
me_cube_003.update()
me_cube_004 = bpy.data.meshes.new('Cube.004')
me_cube_004.from_pydata([(-0.5, -0.5, -0.5), (-0.5, -0.5, 0.5), (-0.5, 0.5, -0.5), (-0.5, 0.5, 0.5), (0.5, -0.5, -0.5), (0.5, -0.5, 0.5), (0.5, 0.5, -0.5), (0.5, 0.5, 0.5)], [], [(0, 1, 3, 2), (2, 3, 7, 6), (6, 7, 5, 4), (4, 5, 1, 0), (2, 6, 4, 0), (7, 3, 1, 5)])
_uv = me_cube_004.uv_layers.new(name='UVMap')
_uv.uv.foreach_set('vector', [0.375, 0.0, 0.625, 0.0, 0.625, 0.25, 0.375, 0.25, 0.375, 0.25, 0.625, 0.25, 0.625, 0.5, 0.375, 0.5, 0.375, 0.5, 0.625, 0.5, 0.625, 0.75, 0.375, 0.75, 0.375, 0.75, 0.625, 0.75, 0.625, 1.0, 0.375, 1.0, 0.125, 0.5, 0.375, 0.5, 0.375, 0.75, 0.125, 0.75, 0.625, 0.5, 0.875, 0.5, 0.875, 0.75, 0.625, 0.75])
me_cube_004.update()

# ---- objects
ob_near = bpy.data.objects.new('Near', me_roughfencepost)
ob_fence_broken = bpy.data.objects.new('fence_broken', None)
ob_collision_00_fencepost = bpy.data.objects.new('Collision_00_FencePost', me_cube_002)
ob_collision_01_fencepost = bpy.data.objects.new('Collision_01_FencePost', me_cube_003)
ob_collision_02_fencerail = bpy.data.objects.new('Collision_02_FenceRail', me_cube_004)

# ---- transforms, parenting, visibility, modifiers, constraints
ob_near.parent = ob_fence_broken
ob_near.location = (0.0, 0.0, 0.0)
ob_fence_broken.location = (0.0, 0.0, 0.0)
ob_collision_00_fencepost.location = (-1.35, 0.0, 0.55)
ob_collision_00_fencepost.scale = (0.22, 0.22, 1.35)
ob_collision_00_fencepost.hide_render = True
ob_collision_00_fencepost.display_type = 'WIRE'
ob_collision_01_fencepost.location = (1.35, 0.0, 0.55)
ob_collision_01_fencepost.scale = (0.22, 0.22, 1.35)
ob_collision_01_fencepost.hide_render = True
ob_collision_01_fencepost.display_type = 'WIRE'
ob_collision_02_fencerail.location = (0.0, 0.0, 0.43)
ob_collision_02_fencerail.scale = (2.7, 0.14, 0.14)
ob_collision_02_fencerail.hide_render = True
ob_collision_02_fencerail.display_type = 'WIRE'

# ---- collection membership
scene.collection.objects.link(ob_near)
scene.collection.objects.link(ob_fence_broken)
col_collisionguides_not_exported.objects.link(ob_collision_00_fencepost)
col_collisionguides_not_exported.objects.link(ob_collision_01_fencepost)
col_collisionguides_not_exported.objects.link(ob_collision_02_fencerail)

# ---- scene / render settings (as saved in the file)
scene.frame_start = 1; scene.frame_end = 250; scene.frame_set(1)
scene.render.engine = 'BLENDER_EEVEE_NEXT'
scene.render.bake_bias = 0.0
scene.render.bake_samples = 0
scene.render.compositor_device = 'GPU'
scene.eevee.use_volume_custom_range = False
scene.eevee.fast_gi_thickness_near = 0.1
scene.eevee.fast_gi_thickness_far = 0.0
scene.eevee.ray_tracing_options.screen_trace_thickness = 0.1
bpy.context.view_layer.update()

# ---- added for rendering (the .blend has no active camera and no usable light): camera, sun + grey world if the file has none
cam_auto = bpy.data.cameras.new('AutoCamera')
cam_auto.lens = 50.0
cam_auto.sensor_width = 36.0
cam_auto.clip_end = 1000.0
ob_auto_camera = bpy.data.objects.new('AutoCamera', cam_auto)
scene.collection.objects.link(ob_auto_camera)
ob_auto_camera.location = (3.04585, -3.80122, 3.0182)
ob_auto_camera.rotation_euler = (1.09748, -7.21219e-08, 0.694738)
scene.camera = ob_auto_camera
light_auto_sun = bpy.data.lights.new('AutoSun', 'SUN')
light_auto_sun.energy = 3.0
light_auto_sun.angle = 0.0523599
ob_auto_sun = bpy.data.objects.new('AutoSun', light_auto_sun)
scene.collection.objects.link(ob_auto_sun)
ob_auto_sun.rotation_euler = (0.872665, 0.174533, 0.523599)
if scene.world is None:
    world_auto = bpy.data.worlds.new('AutoWorld')
    world_auto.color = (0.3, 0.3, 0.3)
    scene.world = world_auto
bpy.context.view_layer.update()
